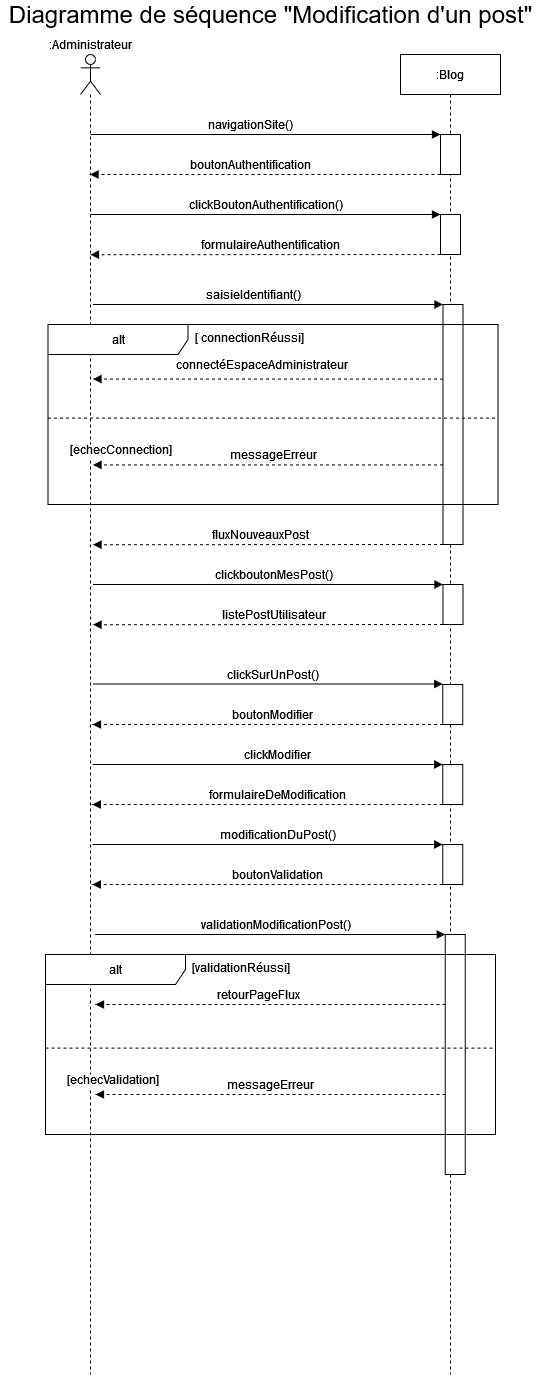

The diagram above was exported from draw.io. Its source (the exported page's mxGraphModel, read from the mxfile embedded in the PNG):
<mxGraphModel dx="1278" dy="536" grid="1" gridSize="10" guides="1" tooltips="1" connect="1" arrows="1" fold="1" page="1" pageScale="1" pageWidth="980" pageHeight="1390" math="0" shadow="0">
  <root>
    <mxCell id="0" />
    <mxCell id="1" parent="0" />
    <mxCell id="JDMyuYfJmeiHMDRvUZQV-1" value="" style="shape=umlLifeline;participant=umlActor;perimeter=lifelinePerimeter;whiteSpace=wrap;html=1;container=1;collapsible=0;recursiveResize=0;verticalAlign=top;spacingTop=36;outlineConnect=0;" parent="1" vertex="1">
      <mxGeometry x="310" y="60" width="20" height="1320" as="geometry" />
    </mxCell>
    <mxCell id="JDMyuYfJmeiHMDRvUZQV-2" value=":Blog" style="shape=umlLifeline;perimeter=lifelinePerimeter;whiteSpace=wrap;html=1;container=1;collapsible=0;recursiveResize=0;outlineConnect=0;" parent="1" vertex="1">
      <mxGeometry x="630" y="60" width="100" height="1320" as="geometry" />
    </mxCell>
    <mxCell id="JDMyuYfJmeiHMDRvUZQV-3" value="" style="text;html=1;align=center;verticalAlign=middle;dashed=0;fillColor=#ffffff;strokeColor=#000000;" parent="JDMyuYfJmeiHMDRvUZQV-2" vertex="1">
      <mxGeometry x="40" y="80" width="20" height="40" as="geometry" />
    </mxCell>
    <mxCell id="JDMyuYfJmeiHMDRvUZQV-4" value="" style="text;html=1;align=center;verticalAlign=middle;dashed=0;fillColor=#ffffff;strokeColor=#000000;" parent="JDMyuYfJmeiHMDRvUZQV-2" vertex="1">
      <mxGeometry x="42.5" y="250" width="20" height="240" as="geometry" />
    </mxCell>
    <mxCell id="JDMyuYfJmeiHMDRvUZQV-5" value="" style="text;html=1;align=center;verticalAlign=middle;dashed=0;fillColor=#ffffff;strokeColor=#000000;" parent="JDMyuYfJmeiHMDRvUZQV-2" vertex="1">
      <mxGeometry x="42.5" y="530" width="20" height="40" as="geometry" />
    </mxCell>
    <mxCell id="JDMyuYfJmeiHMDRvUZQV-6" value="" style="text;html=1;align=center;verticalAlign=middle;dashed=0;fillColor=#ffffff;strokeColor=#000000;" parent="JDMyuYfJmeiHMDRvUZQV-2" vertex="1">
      <mxGeometry x="42.25" y="710" width="20" height="40" as="geometry" />
    </mxCell>
    <mxCell id="JDMyuYfJmeiHMDRvUZQV-7" value="" style="text;html=1;align=center;verticalAlign=middle;dashed=0;fillColor=#ffffff;strokeColor=#000000;" parent="JDMyuYfJmeiHMDRvUZQV-2" vertex="1">
      <mxGeometry x="42.25" y="630" width="20" height="40" as="geometry" />
    </mxCell>
    <mxCell id="JDMyuYfJmeiHMDRvUZQV-8" value="" style="text;html=1;align=center;verticalAlign=middle;dashed=0;fillColor=#ffffff;strokeColor=#000000;" parent="JDMyuYfJmeiHMDRvUZQV-2" vertex="1">
      <mxGeometry x="42.25" y="790" width="20" height="40" as="geometry" />
    </mxCell>
    <mxCell id="JDMyuYfJmeiHMDRvUZQV-9" value="" style="html=1;verticalAlign=bottom;labelBackgroundColor=none;endArrow=block;endFill=1;entryX=0;entryY=0;entryDx=0;entryDy=0;" parent="JDMyuYfJmeiHMDRvUZQV-2" edge="1">
      <mxGeometry width="160" relative="1" as="geometry">
        <mxPoint x="-307.75" y="790" as="sourcePoint" />
        <mxPoint x="42.25" y="790" as="targetPoint" />
        <Array as="points">
          <mxPoint x="-37.75" y="790" />
        </Array>
      </mxGeometry>
    </mxCell>
    <mxCell id="JDMyuYfJmeiHMDRvUZQV-10" value="boutonValidation" style="text;html=1;align=center;verticalAlign=middle;resizable=0;points=[];autosize=1;strokeColor=none;" parent="JDMyuYfJmeiHMDRvUZQV-2" vertex="1">
      <mxGeometry x="-172.75" y="810" width="100" height="20" as="geometry" />
    </mxCell>
    <mxCell id="JDMyuYfJmeiHMDRvUZQV-11" value="" style="html=1;verticalAlign=bottom;labelBackgroundColor=none;endArrow=block;endFill=1;dashed=1;exitX=0;exitY=1;exitDx=0;exitDy=0;" parent="JDMyuYfJmeiHMDRvUZQV-2" source="JDMyuYfJmeiHMDRvUZQV-8" edge="1">
      <mxGeometry width="160" relative="1" as="geometry">
        <mxPoint x="52.75" y="1150" as="sourcePoint" />
        <mxPoint x="-308.25" y="830" as="targetPoint" />
      </mxGeometry>
    </mxCell>
    <mxCell id="JDMyuYfJmeiHMDRvUZQV-12" value="" style="text;html=1;align=center;verticalAlign=middle;dashed=0;fillColor=#ffffff;strokeColor=#000000;" parent="JDMyuYfJmeiHMDRvUZQV-2" vertex="1">
      <mxGeometry x="44.75" y="880" width="20" height="240" as="geometry" />
    </mxCell>
    <mxCell id="JDMyuYfJmeiHMDRvUZQV-13" value="" style="html=1;verticalAlign=bottom;labelBackgroundColor=none;endArrow=block;endFill=1;entryX=0;entryY=0;entryDx=0;entryDy=0;" parent="JDMyuYfJmeiHMDRvUZQV-2" edge="1">
      <mxGeometry width="160" relative="1" as="geometry">
        <mxPoint x="-305.25" y="880" as="sourcePoint" />
        <mxPoint x="44.75" y="880" as="targetPoint" />
        <Array as="points">
          <mxPoint x="-35.25" y="880" />
        </Array>
      </mxGeometry>
    </mxCell>
    <mxCell id="JDMyuYfJmeiHMDRvUZQV-14" value="" style="text;html=1;align=center;verticalAlign=middle;dashed=0;fillColor=#ffffff;strokeColor=#000000;" parent="JDMyuYfJmeiHMDRvUZQV-2" vertex="1">
      <mxGeometry x="40" y="160" width="20" height="40" as="geometry" />
    </mxCell>
    <mxCell id="JDMyuYfJmeiHMDRvUZQV-15" value="" style="html=1;verticalAlign=bottom;labelBackgroundColor=none;endArrow=block;endFill=1;entryX=0;entryY=0;entryDx=0;entryDy=0;" parent="JDMyuYfJmeiHMDRvUZQV-2" edge="1">
      <mxGeometry width="160" relative="1" as="geometry">
        <mxPoint x="-310" y="160" as="sourcePoint" />
        <mxPoint x="40" y="160" as="targetPoint" />
        <Array as="points">
          <mxPoint x="-40" y="160" />
        </Array>
      </mxGeometry>
    </mxCell>
    <mxCell id="JDMyuYfJmeiHMDRvUZQV-16" value="" style="html=1;verticalAlign=bottom;labelBackgroundColor=none;endArrow=block;endFill=1;dashed=1;entryX=0.5;entryY=0.485;entryDx=0;entryDy=0;entryPerimeter=0;" parent="JDMyuYfJmeiHMDRvUZQV-2" edge="1">
      <mxGeometry width="160" relative="1" as="geometry">
        <mxPoint x="40" y="200" as="sourcePoint" />
        <mxPoint x="-310" y="200.19999999999982" as="targetPoint" />
      </mxGeometry>
    </mxCell>
    <mxCell id="JDMyuYfJmeiHMDRvUZQV-17" value="formulaireAuthentification" style="text;html=1;align=center;verticalAlign=middle;resizable=0;points=[];autosize=1;strokeColor=none;" parent="JDMyuYfJmeiHMDRvUZQV-2" vertex="1">
      <mxGeometry x="-205" y="180" width="150" height="20" as="geometry" />
    </mxCell>
    <mxCell id="JDMyuYfJmeiHMDRvUZQV-18" value="" style="html=1;verticalAlign=bottom;labelBackgroundColor=none;endArrow=block;endFill=1;entryX=0;entryY=0;entryDx=0;entryDy=0;" parent="1" target="JDMyuYfJmeiHMDRvUZQV-3" edge="1">
      <mxGeometry width="160" relative="1" as="geometry">
        <mxPoint x="320" y="140" as="sourcePoint" />
        <mxPoint x="480" y="140" as="targetPoint" />
        <Array as="points">
          <mxPoint x="590" y="140" />
        </Array>
      </mxGeometry>
    </mxCell>
    <mxCell id="JDMyuYfJmeiHMDRvUZQV-19" value="navigationSite()" style="text;html=1;align=center;verticalAlign=middle;resizable=0;points=[];autosize=1;strokeColor=none;" parent="1" vertex="1">
      <mxGeometry x="430" y="120" width="100" height="20" as="geometry" />
    </mxCell>
    <mxCell id="JDMyuYfJmeiHMDRvUZQV-20" value="" style="html=1;verticalAlign=bottom;labelBackgroundColor=none;endArrow=block;endFill=1;dashed=1;exitX=0;exitY=1;exitDx=0;exitDy=0;" parent="1" source="JDMyuYfJmeiHMDRvUZQV-3" target="JDMyuYfJmeiHMDRvUZQV-1" edge="1">
      <mxGeometry width="160" relative="1" as="geometry">
        <mxPoint x="560" y="210" as="sourcePoint" />
        <mxPoint x="720" y="210" as="targetPoint" />
      </mxGeometry>
    </mxCell>
    <mxCell id="JDMyuYfJmeiHMDRvUZQV-21" value="boutonAuthentification" style="text;html=1;align=center;verticalAlign=middle;resizable=0;points=[];autosize=1;strokeColor=none;" parent="1" vertex="1">
      <mxGeometry x="415" y="160" width="130" height="20" as="geometry" />
    </mxCell>
    <mxCell id="JDMyuYfJmeiHMDRvUZQV-22" value="" style="html=1;verticalAlign=bottom;labelBackgroundColor=none;endArrow=block;endFill=1;entryX=0;entryY=0;entryDx=0;entryDy=0;" parent="1" edge="1">
      <mxGeometry width="160" relative="1" as="geometry">
        <mxPoint x="322.5" y="310" as="sourcePoint" />
        <mxPoint x="672.5" y="310" as="targetPoint" />
      </mxGeometry>
    </mxCell>
    <mxCell id="JDMyuYfJmeiHMDRvUZQV-23" value="saisieIdentifiant()" style="text;html=1;align=center;verticalAlign=middle;resizable=0;points=[];autosize=1;strokeColor=none;" parent="1" vertex="1">
      <mxGeometry x="427.5" y="290" width="110" height="20" as="geometry" />
    </mxCell>
    <mxCell id="JDMyuYfJmeiHMDRvUZQV-24" value="" style="html=1;verticalAlign=bottom;labelBackgroundColor=none;endArrow=block;endFill=1;entryX=0;entryY=0;entryDx=0;entryDy=0;" parent="1" edge="1">
      <mxGeometry width="160" relative="1" as="geometry">
        <mxPoint x="322.5" y="590" as="sourcePoint" />
        <mxPoint x="672.5" y="590" as="targetPoint" />
        <Array as="points">
          <mxPoint x="592.5" y="590" />
        </Array>
      </mxGeometry>
    </mxCell>
    <mxCell id="JDMyuYfJmeiHMDRvUZQV-25" value="" style="html=1;verticalAlign=bottom;labelBackgroundColor=none;endArrow=block;endFill=1;dashed=1;entryX=0.5;entryY=0.485;entryDx=0;entryDy=0;entryPerimeter=0;" parent="1" edge="1">
      <mxGeometry width="160" relative="1" as="geometry">
        <mxPoint x="672.5" y="630" as="sourcePoint" />
        <mxPoint x="322.5" y="630.1999999999998" as="targetPoint" />
      </mxGeometry>
    </mxCell>
    <mxCell id="JDMyuYfJmeiHMDRvUZQV-26" value=":Administrateur" style="text;html=1;align=center;verticalAlign=middle;resizable=0;points=[];autosize=1;strokeColor=none;" parent="1" vertex="1">
      <mxGeometry x="275" y="40" width="90" height="20" as="geometry" />
    </mxCell>
    <mxCell id="JDMyuYfJmeiHMDRvUZQV-27" value="clickSurUnPost()" style="text;html=1;align=center;verticalAlign=middle;resizable=0;points=[];autosize=1;strokeColor=none;" parent="1" vertex="1">
      <mxGeometry x="447.25" y="670" width="110" height="20" as="geometry" />
    </mxCell>
    <mxCell id="JDMyuYfJmeiHMDRvUZQV-28" value="" style="html=1;verticalAlign=bottom;labelBackgroundColor=none;endArrow=block;endFill=1;entryX=0;entryY=0;entryDx=0;entryDy=0;" parent="1" edge="1">
      <mxGeometry width="160" relative="1" as="geometry">
        <mxPoint x="322.25" y="770" as="sourcePoint" />
        <mxPoint x="672.25" y="770" as="targetPoint" />
        <Array as="points">
          <mxPoint x="592.25" y="770" />
        </Array>
      </mxGeometry>
    </mxCell>
    <mxCell id="JDMyuYfJmeiHMDRvUZQV-29" value="clickModifier" style="text;html=1;align=center;verticalAlign=middle;resizable=0;points=[];autosize=1;strokeColor=none;" parent="1" vertex="1">
      <mxGeometry x="467.25" y="750" width="80" height="20" as="geometry" />
    </mxCell>
    <mxCell id="JDMyuYfJmeiHMDRvUZQV-30" value="boutonModifier" style="text;html=1;align=center;verticalAlign=middle;resizable=0;points=[];autosize=1;strokeColor=none;" parent="1" vertex="1">
      <mxGeometry x="457.25" y="710" width="90" height="20" as="geometry" />
    </mxCell>
    <mxCell id="JDMyuYfJmeiHMDRvUZQV-31" value="clickboutonMesPost()" style="text;html=1;align=center;verticalAlign=middle;resizable=0;points=[];autosize=1;strokeColor=none;" parent="1" vertex="1">
      <mxGeometry x="437.5" y="570" width="130" height="20" as="geometry" />
    </mxCell>
    <mxCell id="JDMyuYfJmeiHMDRvUZQV-32" value="" style="html=1;verticalAlign=bottom;labelBackgroundColor=none;endArrow=block;endFill=1;entryX=0;entryY=0;entryDx=0;entryDy=0;" parent="1" edge="1">
      <mxGeometry width="160" relative="1" as="geometry">
        <mxPoint x="322.25" y="689.5" as="sourcePoint" />
        <mxPoint x="672.25" y="689.5" as="targetPoint" />
        <Array as="points">
          <mxPoint x="592.25" y="689.5" />
        </Array>
      </mxGeometry>
    </mxCell>
    <mxCell id="JDMyuYfJmeiHMDRvUZQV-33" value="" style="html=1;verticalAlign=bottom;labelBackgroundColor=none;endArrow=block;endFill=1;dashed=1;exitX=0;exitY=1;exitDx=0;exitDy=0;" parent="1" edge="1">
      <mxGeometry width="160" relative="1" as="geometry">
        <mxPoint x="672.5" y="730" as="sourcePoint" />
        <mxPoint x="322" y="730" as="targetPoint" />
      </mxGeometry>
    </mxCell>
    <mxCell id="JDMyuYfJmeiHMDRvUZQV-34" value="formulaireDeModification" style="text;html=1;align=center;verticalAlign=middle;resizable=0;points=[];autosize=1;strokeColor=none;" parent="1" vertex="1">
      <mxGeometry x="432.25" y="790" width="150" height="20" as="geometry" />
    </mxCell>
    <mxCell id="JDMyuYfJmeiHMDRvUZQV-35" value="alt" style="shape=umlFrame;tabWidth=110;tabHeight=30;tabPosition=left;html=1;boundedLbl=1;labelInHeader=1;width=140;height=30;" parent="1" vertex="1">
      <mxGeometry x="277.5" y="330" width="450" height="180" as="geometry" />
    </mxCell>
    <mxCell id="JDMyuYfJmeiHMDRvUZQV-36" value="[ connectionRéussi]" style="text" parent="JDMyuYfJmeiHMDRvUZQV-35" vertex="1">
      <mxGeometry width="100" height="20" relative="1" as="geometry">
        <mxPoint x="145" as="offset" />
      </mxGeometry>
    </mxCell>
    <mxCell id="JDMyuYfJmeiHMDRvUZQV-37" value="[echecConnection]" style="line;strokeWidth=1;dashed=1;labelPosition=center;verticalLabelPosition=bottom;align=left;verticalAlign=top;spacingLeft=20;spacingTop=15;" parent="JDMyuYfJmeiHMDRvUZQV-35" vertex="1">
      <mxGeometry y="90" width="450" height="7.2" as="geometry" />
    </mxCell>
    <mxCell id="JDMyuYfJmeiHMDRvUZQV-38" value="" style="html=1;verticalAlign=bottom;labelBackgroundColor=none;endArrow=block;endFill=1;dashed=1;" parent="JDMyuYfJmeiHMDRvUZQV-35" edge="1">
      <mxGeometry width="160" relative="1" as="geometry">
        <mxPoint x="395" y="54.54545454545454" as="sourcePoint" />
        <mxPoint x="45" y="54.54545454545454" as="targetPoint" />
      </mxGeometry>
    </mxCell>
    <mxCell id="JDMyuYfJmeiHMDRvUZQV-39" value="messageErreur" style="text;html=1;align=center;verticalAlign=middle;resizable=0;points=[];autosize=1;strokeColor=none;" parent="JDMyuYfJmeiHMDRvUZQV-35" vertex="1">
      <mxGeometry x="175.00105263157897" y="119.99909090909091" width="100" height="20" as="geometry" />
    </mxCell>
    <mxCell id="JDMyuYfJmeiHMDRvUZQV-40" value="" style="html=1;verticalAlign=bottom;labelBackgroundColor=none;endArrow=block;endFill=1;dashed=1;" parent="JDMyuYfJmeiHMDRvUZQV-35" edge="1">
      <mxGeometry width="160" relative="1" as="geometry">
        <mxPoint x="395" y="140.40818181818182" as="sourcePoint" />
        <mxPoint x="45" y="140.40818181818182" as="targetPoint" />
      </mxGeometry>
    </mxCell>
    <mxCell id="JDMyuYfJmeiHMDRvUZQV-41" value="connectéEspaceAdministrateur" style="text;html=1;align=center;verticalAlign=middle;resizable=0;points=[];autosize=1;strokeColor=none;" parent="JDMyuYfJmeiHMDRvUZQV-35" vertex="1">
      <mxGeometry x="123.41999999999999" y="29.996363636363633" width="180" height="20" as="geometry" />
    </mxCell>
    <mxCell id="JDMyuYfJmeiHMDRvUZQV-42" value="listePostUtilisateur" style="text;html=1;align=center;verticalAlign=middle;resizable=0;points=[];autosize=1;strokeColor=none;" parent="1" vertex="1">
      <mxGeometry x="447.5" y="610" width="110" height="20" as="geometry" />
    </mxCell>
    <mxCell id="JDMyuYfJmeiHMDRvUZQV-43" value="" style="html=1;verticalAlign=bottom;labelBackgroundColor=none;endArrow=block;endFill=1;dashed=1;exitX=0;exitY=1;exitDx=0;exitDy=0;" parent="1" source="JDMyuYfJmeiHMDRvUZQV-6" edge="1">
      <mxGeometry width="160" relative="1" as="geometry">
        <mxPoint x="682.75" y="1130" as="sourcePoint" />
        <mxPoint x="321.75" y="810" as="targetPoint" />
      </mxGeometry>
    </mxCell>
    <mxCell id="JDMyuYfJmeiHMDRvUZQV-44" value="modificationDuPost()" style="text;html=1;align=center;verticalAlign=middle;resizable=0;points=[];autosize=1;strokeColor=none;" parent="1" vertex="1">
      <mxGeometry x="442.25" y="830" width="130" height="20" as="geometry" />
    </mxCell>
    <mxCell id="JDMyuYfJmeiHMDRvUZQV-45" value="validationModificationPost()" style="text;html=1;align=center;verticalAlign=middle;resizable=0;points=[];autosize=1;strokeColor=none;" parent="1" vertex="1">
      <mxGeometry x="425" y="920" width="160" height="20" as="geometry" />
    </mxCell>
    <mxCell id="JDMyuYfJmeiHMDRvUZQV-46" value="alt" style="shape=umlFrame;tabWidth=110;tabHeight=30;tabPosition=left;html=1;boundedLbl=1;labelInHeader=1;width=140;height=30;" parent="1" vertex="1">
      <mxGeometry x="275" y="960" width="450" height="180" as="geometry" />
    </mxCell>
    <mxCell id="JDMyuYfJmeiHMDRvUZQV-47" value="[validationRéussi]" style="text" parent="JDMyuYfJmeiHMDRvUZQV-46" vertex="1">
      <mxGeometry width="100" height="20" relative="1" as="geometry">
        <mxPoint x="145" as="offset" />
      </mxGeometry>
    </mxCell>
    <mxCell id="JDMyuYfJmeiHMDRvUZQV-48" value="[echecValidation]" style="line;strokeWidth=1;dashed=1;labelPosition=center;verticalLabelPosition=bottom;align=left;verticalAlign=top;spacingLeft=20;spacingTop=15;" parent="JDMyuYfJmeiHMDRvUZQV-46" vertex="1">
      <mxGeometry y="90" width="450" height="7.2" as="geometry" />
    </mxCell>
    <mxCell id="JDMyuYfJmeiHMDRvUZQV-49" value="" style="html=1;verticalAlign=bottom;labelBackgroundColor=none;endArrow=block;endFill=1;dashed=1;" parent="JDMyuYfJmeiHMDRvUZQV-46" edge="1">
      <mxGeometry width="160" relative="1" as="geometry">
        <mxPoint x="400" y="49.99545454545454" as="sourcePoint" />
        <mxPoint x="50" y="49.99545454545454" as="targetPoint" />
      </mxGeometry>
    </mxCell>
    <mxCell id="JDMyuYfJmeiHMDRvUZQV-50" value="messageErreur" style="text;html=1;align=center;verticalAlign=middle;resizable=0;points=[];autosize=1;strokeColor=none;" parent="JDMyuYfJmeiHMDRvUZQV-46" vertex="1">
      <mxGeometry x="175.00105263157897" y="119.99909090909091" width="100" height="20" as="geometry" />
    </mxCell>
    <mxCell id="JDMyuYfJmeiHMDRvUZQV-51" value="" style="html=1;verticalAlign=bottom;labelBackgroundColor=none;endArrow=block;endFill=1;dashed=1;" parent="JDMyuYfJmeiHMDRvUZQV-46" edge="1">
      <mxGeometry width="160" relative="1" as="geometry">
        <mxPoint x="400" y="139.99818181818182" as="sourcePoint" />
        <mxPoint x="50" y="139.99818181818182" as="targetPoint" />
      </mxGeometry>
    </mxCell>
    <mxCell id="JDMyuYfJmeiHMDRvUZQV-52" value="retourPageFlux" style="text;html=1;align=center;verticalAlign=middle;resizable=0;points=[];autosize=1;strokeColor=none;" parent="JDMyuYfJmeiHMDRvUZQV-46" vertex="1">
      <mxGeometry x="163.42" y="29.996363636363633" width="100" height="20" as="geometry" />
    </mxCell>
    <mxCell id="JDMyuYfJmeiHMDRvUZQV-53" value="&lt;font style=&quot;font-size: 24px&quot;&gt;Diagramme de séquence &quot;Modification d'un post&quot;&lt;/font&gt;" style="text;html=1;align=center;verticalAlign=middle;resizable=0;points=[];autosize=1;strokeColor=none;" parent="1" vertex="1">
      <mxGeometry x="230" y="10" width="540" height="20" as="geometry" />
    </mxCell>
    <mxCell id="JDMyuYfJmeiHMDRvUZQV-54" value="clickBoutonAuthentification()" style="text;html=1;align=center;verticalAlign=middle;resizable=0;points=[];autosize=1;strokeColor=none;" parent="1" vertex="1">
      <mxGeometry x="410" y="200" width="170" height="20" as="geometry" />
    </mxCell>
    <mxCell id="JDMyuYfJmeiHMDRvUZQV-55" value="" style="html=1;verticalAlign=bottom;labelBackgroundColor=none;endArrow=block;endFill=1;dashed=1;entryX=0.5;entryY=0.485;entryDx=0;entryDy=0;entryPerimeter=0;" parent="1" edge="1">
      <mxGeometry width="160" relative="1" as="geometry">
        <mxPoint x="672.5" y="550" as="sourcePoint" />
        <mxPoint x="322.5" y="550.1999999999998" as="targetPoint" />
      </mxGeometry>
    </mxCell>
    <mxCell id="JDMyuYfJmeiHMDRvUZQV-56" value="fluxNouveauxPost" style="text;html=1;align=center;verticalAlign=middle;resizable=0;points=[];autosize=1;strokeColor=none;" parent="1" vertex="1">
      <mxGeometry x="435" y="530" width="110" height="20" as="geometry" />
    </mxCell>
  </root>
</mxGraphModel>